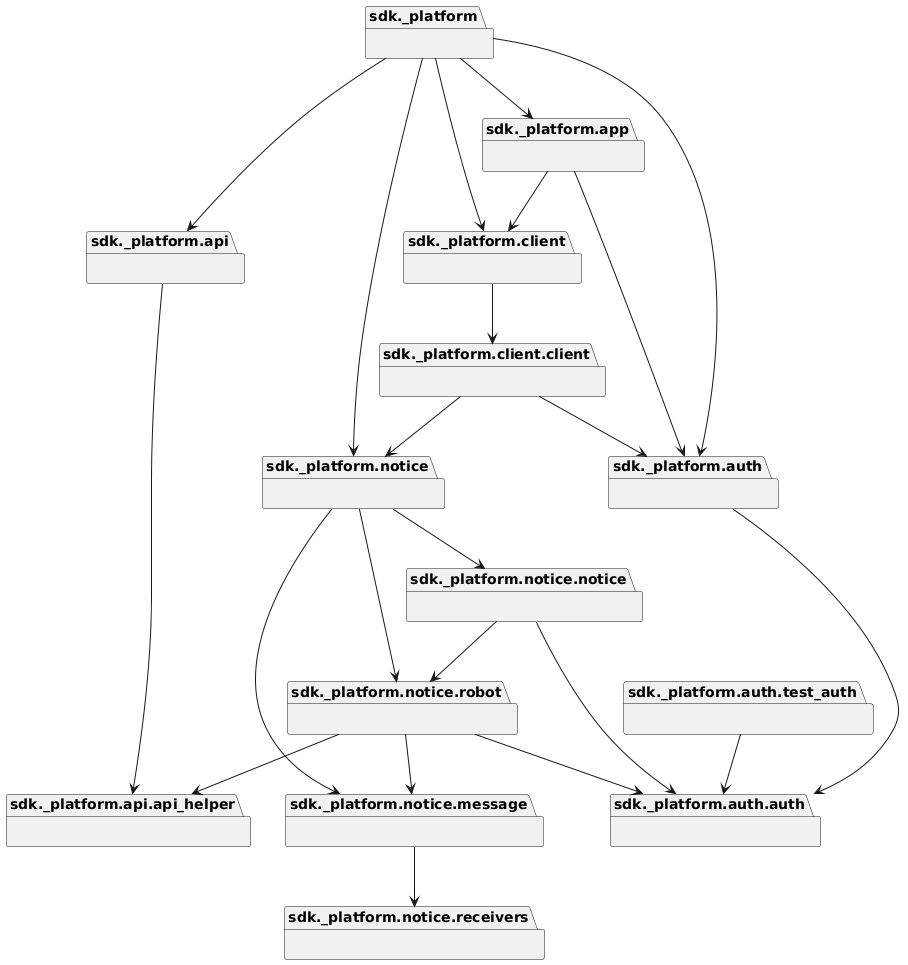

The diagram above was rendered by PlantUML. Its source (embedded in the PNG):
@startuml
set namespaceSeparator none
package "sdk._platform" as sdk._platform {
}
package "sdk._platform.api" as sdk._platform.api {
}
package "sdk._platform.api.api_helper" as sdk._platform.api.api_helper {
}
package "sdk._platform.app" as sdk._platform.app {
}
package "sdk._platform.auth" as sdk._platform.auth {
}
package "sdk._platform.auth.auth" as sdk._platform.auth.auth {
}
package "sdk._platform.auth.test_auth" as sdk._platform.auth.test_auth {
}
package "sdk._platform.client" as sdk._platform.client {
}
package "sdk._platform.client.client" as sdk._platform.client.client {
}
package "sdk._platform.notice" as sdk._platform.notice {
}
package "sdk._platform.notice.message" as sdk._platform.notice.message {
}
package "sdk._platform.notice.notice" as sdk._platform.notice.notice {
}
package "sdk._platform.notice.receivers" as sdk._platform.notice.receivers {
}
package "sdk._platform.notice.robot" as sdk._platform.notice.robot {
}
sdk._platform --> sdk._platform.api
sdk._platform --> sdk._platform.app
sdk._platform --> sdk._platform.auth
sdk._platform --> sdk._platform.client
sdk._platform --> sdk._platform.notice
sdk._platform.api --> sdk._platform.api.api_helper
sdk._platform.app --> sdk._platform.auth
sdk._platform.app --> sdk._platform.client
sdk._platform.auth --> sdk._platform.auth.auth
sdk._platform.auth.test_auth --> sdk._platform.auth.auth
sdk._platform.client --> sdk._platform.client.client
sdk._platform.client.client --> sdk._platform.auth
sdk._platform.client.client --> sdk._platform.notice
sdk._platform.notice --> sdk._platform.notice.message
sdk._platform.notice --> sdk._platform.notice.notice
sdk._platform.notice --> sdk._platform.notice.robot
sdk._platform.notice.message --> sdk._platform.notice.receivers
sdk._platform.notice.notice --> sdk._platform.auth.auth
sdk._platform.notice.notice --> sdk._platform.notice.robot
sdk._platform.notice.robot --> sdk._platform.api.api_helper
sdk._platform.notice.robot --> sdk._platform.auth.auth
sdk._platform.notice.robot --> sdk._platform.notice.message
@enduml